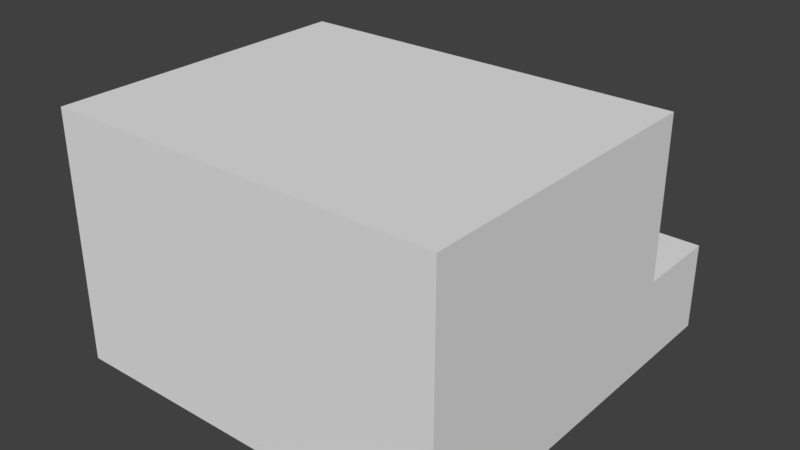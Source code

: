 # Source: Room2OneDoor.blend  (saved by Blender 2.79.0; exported with 4.5.12 LTS)
import bpy
from mathutils import Matrix  # noqa: F401  (used for matrix-valued properties, if any)

bpy.ops.wm.read_factory_settings(use_empty=True)
scene = bpy.context.scene
scene.name = 'Scene'

# ---- collections
col_collection_1 = bpy.data.collections.new('Collection 1'); scene.collection.children.link(col_collection_1)

# ---- world
world_world = bpy.data.worlds.new('World'); scene.world = world_world
world_world.color = (0.05088, 0.05088, 0.05088)
world_world.use_sun_shadow = False
world_world.sun_shadow_jitter_overblur = 0.0
world_world.cycles.sampling_method = 'MANUAL'

# ---- meshes
me_cube_001 = bpy.data.meshes.new('Cube.001')
me_cube_001.from_pydata([(-1.0, -1.0, -0.03783), (-1.0, -1.0, 1.962), (-1.0, 1.0, -0.03783), (-1.0, 1.0, 1.962), (1.0, -1.0, -0.03783), (1.0, -1.0, 1.962), (1.0, 1.0, -0.03783), (1.0, 1.0, 1.962), (-1.0, -8.116, -0.03783), (-1.0, -8.116, 1.962), (1.0, -8.116, 1.962), (1.0, -8.116, -0.03783), (-7.95, -1.0, -0.03783), (-7.95, -1.0, 1.962), (-7.95, -8.116, -0.03783), (-7.95, -8.116, 1.962), (1.0, -1.0, 5.598), (-1.0, -1.0, 5.598), (1.0, -8.116, 5.598), (-1.0, -8.116, 5.598), (-7.95, -1.0, 5.598), (-7.95, -8.116, 5.598)], [], [(0, 1, 3, 2), (11, 10, 9, 8), (6, 7, 5, 4), (9, 10, 18, 19), (2, 6, 4, 0), (7, 3, 1, 5), (4, 5, 10, 11), (10, 5, 16, 18), (0, 4, 11, 8), (13, 12, 14, 15), (1, 0, 12, 13), (8, 9, 15, 14), (0, 8, 14, 12), (16, 17, 19, 18), (19, 17, 20, 21), (1, 13, 20, 17), (5, 1, 17, 16), (13, 15, 21, 20), (15, 9, 19, 21)])
me_cube_001.use_remesh_preserve_volume = False
me_cube_001.use_remesh_preserve_attributes = False
me_cube_001.use_mirror_vertex_groups = False
me_cube_001.update()

# ---- objects
ob_cube = bpy.data.objects.new('Cube', me_cube_001)

# ---- transforms, parenting, visibility, modifiers, constraints
ob_cube.location = (0.0, 3.313, 0.0)
ob_cube.lineart.crease_threshold = 0.0

# ---- collection membership
col_collection_1.objects.link(ob_cube)

# ---- scene / render settings (as saved in the file)
scene.frame_start = 1; scene.frame_end = 250; scene.frame_set(1)
scene.render.engine = 'BLENDER_EEVEE_NEXT'
scene.render.resolution_percentage = 50
scene.render.dither_intensity = 0.0
scene.cycles.use_denoising = False
scene.cycles.samples = 128
scene.cycles.sampling_pattern = 'TABULATED_SOBOL'
scene.cycles.use_adaptive_sampling = False
scene.cycles.use_light_tree = False
scene.cycles.blur_glossy = 0.0
scene.cycles.sample_clamp_indirect = 0.0
scene.view_settings.view_transform = 'Standard'
bpy.context.view_layer.update()

# ---- added for rendering (the .blend has no active camera and no usable light): camera, sun
cam_auto = bpy.data.cameras.new('AutoCamera')
cam_auto.lens = 50.0
cam_auto.sensor_width = 36.0
cam_auto.clip_end = 1000.0
ob_auto_camera = bpy.data.objects.new('AutoCamera', cam_auto)
scene.collection.objects.link(ob_auto_camera)
ob_auto_camera.location = (9.44423, -15.748, 13.1155)
ob_auto_camera.rotation_euler = (1.09748, -7.21219e-08, 0.694738)
scene.camera = ob_auto_camera
light_auto_sun = bpy.data.lights.new('AutoSun', 'SUN')
light_auto_sun.energy = 3.0
light_auto_sun.angle = 0.0523599
ob_auto_sun = bpy.data.objects.new('AutoSun', light_auto_sun)
scene.collection.objects.link(ob_auto_sun)
ob_auto_sun.rotation_euler = (0.872665, 0.174533, 0.523599)
bpy.context.view_layer.update()
